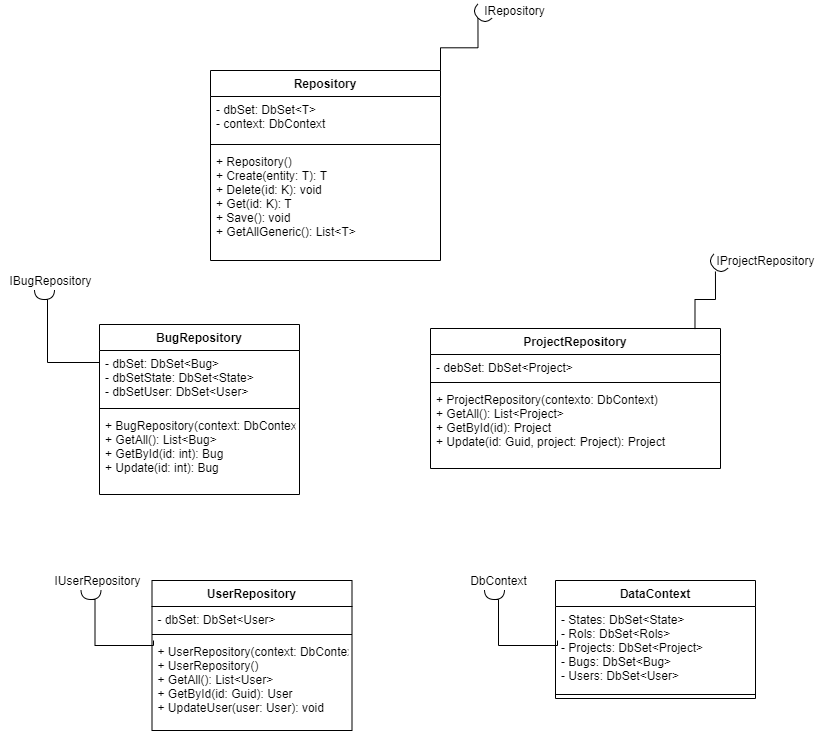

The diagram above was exported from draw.io. Its source (the exported page's mxGraphModel, read from the mxfile embedded in the PNG):
<mxGraphModel dx="1038" dy="1679" grid="1" gridSize="10" guides="1" tooltips="1" connect="1" arrows="1" fold="1" page="1" pageScale="1" pageWidth="850" pageHeight="1100" math="0" shadow="0">
  <root>
    <mxCell id="0" />
    <mxCell id="1" parent="0" />
    <mxCell id="jGB5dkF2TbHhwSiHracA-1" value="Repository" style="swimlane;fontStyle=1;align=center;verticalAlign=top;childLayout=stackLayout;horizontal=1;startSize=26;horizontalStack=0;resizeParent=1;resizeParentMax=0;resizeLast=0;collapsible=1;marginBottom=0;" parent="1" vertex="1">
      <mxGeometry x="240" y="-90" width="230" height="190" as="geometry" />
    </mxCell>
    <mxCell id="jGB5dkF2TbHhwSiHracA-2" value="- dbSet: DbSet&lt;T&gt;&#10;- context: DbContext" style="text;strokeColor=none;fillColor=none;align=left;verticalAlign=top;spacingLeft=4;spacingRight=4;overflow=hidden;rotatable=0;points=[[0,0.5],[1,0.5]];portConstraint=eastwest;" parent="jGB5dkF2TbHhwSiHracA-1" vertex="1">
      <mxGeometry y="26" width="230" height="44" as="geometry" />
    </mxCell>
    <mxCell id="jGB5dkF2TbHhwSiHracA-3" value="" style="line;strokeWidth=1;fillColor=none;align=left;verticalAlign=middle;spacingTop=-1;spacingLeft=3;spacingRight=3;rotatable=0;labelPosition=right;points=[];portConstraint=eastwest;" parent="jGB5dkF2TbHhwSiHracA-1" vertex="1">
      <mxGeometry y="70" width="230" height="8" as="geometry" />
    </mxCell>
    <mxCell id="jGB5dkF2TbHhwSiHracA-4" value="+ Repository()&#10;+ Create(entity: T): T&#10;+ Delete(id: K): void&#10;+ Get(id: K): T&#10;+ Save(): void&#10;+ GetAllGeneric(): List&lt;T&gt;" style="text;strokeColor=none;fillColor=none;align=left;verticalAlign=top;spacingLeft=4;spacingRight=4;overflow=hidden;rotatable=0;points=[[0,0.5],[1,0.5]];portConstraint=eastwest;" parent="jGB5dkF2TbHhwSiHracA-1" vertex="1">
      <mxGeometry y="78" width="230" height="112" as="geometry" />
    </mxCell>
    <mxCell id="jGB5dkF2TbHhwSiHracA-5" value="BugRepository" style="swimlane;fontStyle=1;align=center;verticalAlign=top;childLayout=stackLayout;horizontal=1;startSize=26;horizontalStack=0;resizeParent=1;resizeParentMax=0;resizeLast=0;collapsible=1;marginBottom=0;" parent="1" vertex="1">
      <mxGeometry x="129" y="164" width="200" height="170" as="geometry" />
    </mxCell>
    <mxCell id="jGB5dkF2TbHhwSiHracA-6" value="- dbSet: DbSet&lt;Bug&gt;&#10;- dbSetState: DbSet&lt;State&gt;&#10;- dbSetUser: DbSet&lt;User&gt;" style="text;strokeColor=none;fillColor=none;align=left;verticalAlign=top;spacingLeft=4;spacingRight=4;overflow=hidden;rotatable=0;points=[[0,0.5],[1,0.5]];portConstraint=eastwest;" parent="jGB5dkF2TbHhwSiHracA-5" vertex="1">
      <mxGeometry y="26" width="200" height="54" as="geometry" />
    </mxCell>
    <mxCell id="jGB5dkF2TbHhwSiHracA-7" value="" style="line;strokeWidth=1;fillColor=none;align=left;verticalAlign=middle;spacingTop=-1;spacingLeft=3;spacingRight=3;rotatable=0;labelPosition=right;points=[];portConstraint=eastwest;" parent="jGB5dkF2TbHhwSiHracA-5" vertex="1">
      <mxGeometry y="80" width="200" height="8" as="geometry" />
    </mxCell>
    <mxCell id="jGB5dkF2TbHhwSiHracA-8" value="+ BugRepository(context: DbContext)&#10;+ GetAll(): List&lt;Bug&gt;&#10;+ GetById(id: int): Bug&#10;+ Update(id: int): Bug" style="text;strokeColor=none;fillColor=none;align=left;verticalAlign=top;spacingLeft=4;spacingRight=4;overflow=hidden;rotatable=0;points=[[0,0.5],[1,0.5]];portConstraint=eastwest;" parent="jGB5dkF2TbHhwSiHracA-5" vertex="1">
      <mxGeometry y="88" width="200" height="82" as="geometry" />
    </mxCell>
    <mxCell id="JaWZB73RXeG5416KE16G-1" value="UserRepository" style="swimlane;fontStyle=1;align=center;verticalAlign=top;childLayout=stackLayout;horizontal=1;startSize=26;horizontalStack=0;resizeParent=1;resizeParentMax=0;resizeLast=0;collapsible=1;marginBottom=0;" parent="1" vertex="1">
      <mxGeometry x="181.5" y="420" width="200" height="150" as="geometry" />
    </mxCell>
    <mxCell id="JaWZB73RXeG5416KE16G-2" value="- dbSet: DbSet&lt;User&gt;" style="text;strokeColor=none;fillColor=none;align=left;verticalAlign=top;spacingLeft=4;spacingRight=4;overflow=hidden;rotatable=0;points=[[0,0.5],[1,0.5]];portConstraint=eastwest;" parent="JaWZB73RXeG5416KE16G-1" vertex="1">
      <mxGeometry y="26" width="200" height="24" as="geometry" />
    </mxCell>
    <mxCell id="JaWZB73RXeG5416KE16G-3" value="" style="line;strokeWidth=1;fillColor=none;align=left;verticalAlign=middle;spacingTop=-1;spacingLeft=3;spacingRight=3;rotatable=0;labelPosition=right;points=[];portConstraint=eastwest;" parent="JaWZB73RXeG5416KE16G-1" vertex="1">
      <mxGeometry y="50" width="200" height="8" as="geometry" />
    </mxCell>
    <mxCell id="JaWZB73RXeG5416KE16G-4" value="+ UserRepository(context: DbContext)&#10;+ UserRepository()&#10;+ GetAll(): List&lt;User&gt;&#10;+ GetById(id: Guid): User&#10;+ UpdateUser(user: User): void" style="text;strokeColor=none;fillColor=none;align=left;verticalAlign=top;spacingLeft=4;spacingRight=4;overflow=hidden;rotatable=0;points=[[0,0.5],[1,0.5]];portConstraint=eastwest;" parent="JaWZB73RXeG5416KE16G-1" vertex="1">
      <mxGeometry y="58" width="200" height="92" as="geometry" />
    </mxCell>
    <mxCell id="AqZOtXx5lG509Up8CRvA-2" value="ProjectRepository" style="swimlane;fontStyle=1;align=center;verticalAlign=top;childLayout=stackLayout;horizontal=1;startSize=26;horizontalStack=0;resizeParent=1;resizeParentMax=0;resizeLast=0;collapsible=1;marginBottom=0;" parent="1" vertex="1">
      <mxGeometry x="460" y="168" width="290" height="140" as="geometry" />
    </mxCell>
    <mxCell id="AqZOtXx5lG509Up8CRvA-3" value="- debSet: DbSet&lt;Project&gt;" style="text;strokeColor=none;fillColor=none;align=left;verticalAlign=top;spacingLeft=4;spacingRight=4;overflow=hidden;rotatable=0;points=[[0,0.5],[1,0.5]];portConstraint=eastwest;" parent="AqZOtXx5lG509Up8CRvA-2" vertex="1">
      <mxGeometry y="26" width="290" height="24" as="geometry" />
    </mxCell>
    <mxCell id="AqZOtXx5lG509Up8CRvA-4" value="" style="line;strokeWidth=1;fillColor=none;align=left;verticalAlign=middle;spacingTop=-1;spacingLeft=3;spacingRight=3;rotatable=0;labelPosition=right;points=[];portConstraint=eastwest;" parent="AqZOtXx5lG509Up8CRvA-2" vertex="1">
      <mxGeometry y="50" width="290" height="8" as="geometry" />
    </mxCell>
    <mxCell id="AqZOtXx5lG509Up8CRvA-5" value="+ ProjectRepository(contexto: DbContext)&#10;+ GetAll(): List&lt;Project&gt;&#10;+ GetById(id): Project&#10;+ Update(id: Guid, project: Project): Project" style="text;strokeColor=none;fillColor=none;align=left;verticalAlign=top;spacingLeft=4;spacingRight=4;overflow=hidden;rotatable=0;points=[[0,0.5],[1,0.5]];portConstraint=eastwest;" parent="AqZOtXx5lG509Up8CRvA-2" vertex="1">
      <mxGeometry y="58" width="290" height="82" as="geometry" />
    </mxCell>
    <mxCell id="4c1ISWMr5YslSedNDkH--1" value="" style="shape=requiredInterface;html=1;verticalLabelPosition=bottom;sketch=0;rotation=135;" parent="1" vertex="1">
      <mxGeometry x="506" y="-156" width="10" height="20" as="geometry" />
    </mxCell>
    <mxCell id="4c1ISWMr5YslSedNDkH--7" value="" style="endArrow=none;html=1;rounded=0;edgeStyle=orthogonalEdgeStyle;endFill=0;entryX=1;entryY=0.5;entryDx=0;entryDy=0;entryPerimeter=0;exitX=1;exitY=0;exitDx=0;exitDy=0;" parent="1" source="jGB5dkF2TbHhwSiHracA-1" target="4c1ISWMr5YslSedNDkH--1" edge="1">
      <mxGeometry width="50" height="50" relative="1" as="geometry">
        <mxPoint x="480" y="-130" as="sourcePoint" />
        <mxPoint x="600" y="-130" as="targetPoint" />
      </mxGeometry>
    </mxCell>
    <mxCell id="4c1ISWMr5YslSedNDkH--8" value="IRepository" style="text;html=1;align=center;verticalAlign=middle;resizable=0;points=[];autosize=1;strokeColor=none;fillColor=none;" parent="1" vertex="1">
      <mxGeometry x="504" y="-160" width="80" height="20" as="geometry" />
    </mxCell>
    <mxCell id="4c1ISWMr5YslSedNDkH--9" value="" style="endArrow=none;html=1;rounded=0;edgeStyle=orthogonalEdgeStyle;endFill=0;exitX=0;exitY=0.5;exitDx=0;exitDy=0;entryX=1;entryY=0.5;entryDx=0;entryDy=0;entryPerimeter=0;" parent="1" source="jGB5dkF2TbHhwSiHracA-6" target="4c1ISWMr5YslSedNDkH--12" edge="1">
      <mxGeometry width="50" height="50" relative="1" as="geometry">
        <mxPoint x="79" y="224" as="sourcePoint" />
        <mxPoint x="79" y="154" as="targetPoint" />
        <Array as="points">
          <mxPoint x="77" y="202" />
        </Array>
      </mxGeometry>
    </mxCell>
    <mxCell id="4c1ISWMr5YslSedNDkH--12" value="" style="shape=requiredInterface;html=1;verticalLabelPosition=bottom;sketch=0;rotation=90;" parent="1" vertex="1">
      <mxGeometry x="69" y="124" width="10" height="20" as="geometry" />
    </mxCell>
    <mxCell id="4c1ISWMr5YslSedNDkH--13" value="IBugRepository" style="text;html=1;align=center;verticalAlign=middle;resizable=0;points=[];autosize=1;strokeColor=none;fillColor=none;" parent="1" vertex="1">
      <mxGeometry x="30" y="110" width="100" height="20" as="geometry" />
    </mxCell>
    <mxCell id="4c1ISWMr5YslSedNDkH--19" value="" style="shape=requiredInterface;html=1;verticalLabelPosition=bottom;sketch=0;rotation=90;" parent="1" vertex="1">
      <mxGeometry x="115.5" y="424" width="10" height="20" as="geometry" />
    </mxCell>
    <mxCell id="4c1ISWMr5YslSedNDkH--20" value="IUserRepository" style="text;html=1;align=center;verticalAlign=middle;resizable=0;points=[];autosize=1;strokeColor=none;fillColor=none;" parent="1" vertex="1">
      <mxGeometry x="76.5" y="410" width="100" height="20" as="geometry" />
    </mxCell>
    <mxCell id="4c1ISWMr5YslSedNDkH--21" value="" style="endArrow=none;html=1;rounded=0;edgeStyle=orthogonalEdgeStyle;endFill=0;entryX=1;entryY=0.5;entryDx=0;entryDy=0;entryPerimeter=0;" parent="1" target="4c1ISWMr5YslSedNDkH--19" edge="1">
      <mxGeometry width="50" height="50" relative="1" as="geometry">
        <mxPoint x="183" y="480" as="sourcePoint" />
        <mxPoint x="121.5" y="480" as="targetPoint" />
        <Array as="points">
          <mxPoint x="124.5" y="485" />
          <mxPoint x="124.5" y="439" />
        </Array>
      </mxGeometry>
    </mxCell>
    <mxCell id="B-Du8wuy-eILojSes4lj-4" value="" style="shape=requiredInterface;html=1;verticalLabelPosition=bottom;sketch=0;rotation=135;" vertex="1" parent="1">
      <mxGeometry x="742" y="94" width="10" height="20" as="geometry" />
    </mxCell>
    <mxCell id="B-Du8wuy-eILojSes4lj-5" value="IProjectRepository" style="text;html=1;align=center;verticalAlign=middle;resizable=0;points=[];autosize=1;strokeColor=none;fillColor=none;" vertex="1" parent="1">
      <mxGeometry x="740" y="90" width="110" height="20" as="geometry" />
    </mxCell>
    <mxCell id="B-Du8wuy-eILojSes4lj-6" value="" style="endArrow=none;html=1;rounded=0;edgeStyle=orthogonalEdgeStyle;endFill=0;entryX=0.045;entryY=1.05;entryDx=0;entryDy=0;entryPerimeter=0;exitX=0.912;exitY=0.004;exitDx=0;exitDy=0;exitPerimeter=0;" edge="1" parent="1" source="AqZOtXx5lG509Up8CRvA-2" target="B-Du8wuy-eILojSes4lj-5">
      <mxGeometry width="50" height="50" relative="1" as="geometry">
        <mxPoint x="850" y="134.45999999999998" as="sourcePoint" />
        <mxPoint x="921.4644660940673" y="77.99553390593263" as="targetPoint" />
      </mxGeometry>
    </mxCell>
    <mxCell id="B-Du8wuy-eILojSes4lj-7" value="DataContext" style="swimlane;fontStyle=1;align=center;verticalAlign=top;childLayout=stackLayout;horizontal=1;startSize=26;horizontalStack=0;resizeParent=1;resizeParentMax=0;resizeLast=0;collapsible=1;marginBottom=0;" vertex="1" parent="1">
      <mxGeometry x="585" y="420" width="200" height="118" as="geometry" />
    </mxCell>
    <mxCell id="B-Du8wuy-eILojSes4lj-8" value="- States: DbSet&lt;State&gt;&#10;- Rols: DbSet&lt;Rols&gt;&#10;- Projects: DbSet&lt;Project&gt;&#10;- Bugs: DbSet&lt;Bug&gt;&#10;- Users: DbSet&lt;User&gt;" style="text;strokeColor=none;fillColor=none;align=left;verticalAlign=top;spacingLeft=4;spacingRight=4;overflow=hidden;rotatable=0;points=[[0,0.5],[1,0.5]];portConstraint=eastwest;" vertex="1" parent="B-Du8wuy-eILojSes4lj-7">
      <mxGeometry y="26" width="200" height="84" as="geometry" />
    </mxCell>
    <mxCell id="B-Du8wuy-eILojSes4lj-9" value="" style="line;strokeWidth=1;fillColor=none;align=left;verticalAlign=middle;spacingTop=-1;spacingLeft=3;spacingRight=3;rotatable=0;labelPosition=right;points=[];portConstraint=eastwest;" vertex="1" parent="B-Du8wuy-eILojSes4lj-7">
      <mxGeometry y="110" width="200" height="8" as="geometry" />
    </mxCell>
    <mxCell id="B-Du8wuy-eILojSes4lj-11" value="" style="shape=requiredInterface;html=1;verticalLabelPosition=bottom;sketch=0;rotation=90;" vertex="1" parent="1">
      <mxGeometry x="519" y="424" width="10" height="20" as="geometry" />
    </mxCell>
    <mxCell id="B-Du8wuy-eILojSes4lj-12" value="DbContext" style="text;html=1;align=center;verticalAlign=middle;resizable=0;points=[];autosize=1;strokeColor=none;fillColor=none;" vertex="1" parent="1">
      <mxGeometry x="493" y="410" width="70" height="20" as="geometry" />
    </mxCell>
    <mxCell id="B-Du8wuy-eILojSes4lj-13" value="" style="endArrow=none;html=1;rounded=0;edgeStyle=orthogonalEdgeStyle;endFill=0;entryX=1;entryY=0.5;entryDx=0;entryDy=0;entryPerimeter=0;" edge="1" parent="1" target="B-Du8wuy-eILojSes4lj-11">
      <mxGeometry width="50" height="50" relative="1" as="geometry">
        <mxPoint x="587" y="480" as="sourcePoint" />
        <mxPoint x="525" y="480" as="targetPoint" />
        <Array as="points">
          <mxPoint x="528" y="485" />
          <mxPoint x="528" y="439" />
        </Array>
      </mxGeometry>
    </mxCell>
  </root>
</mxGraphModel>